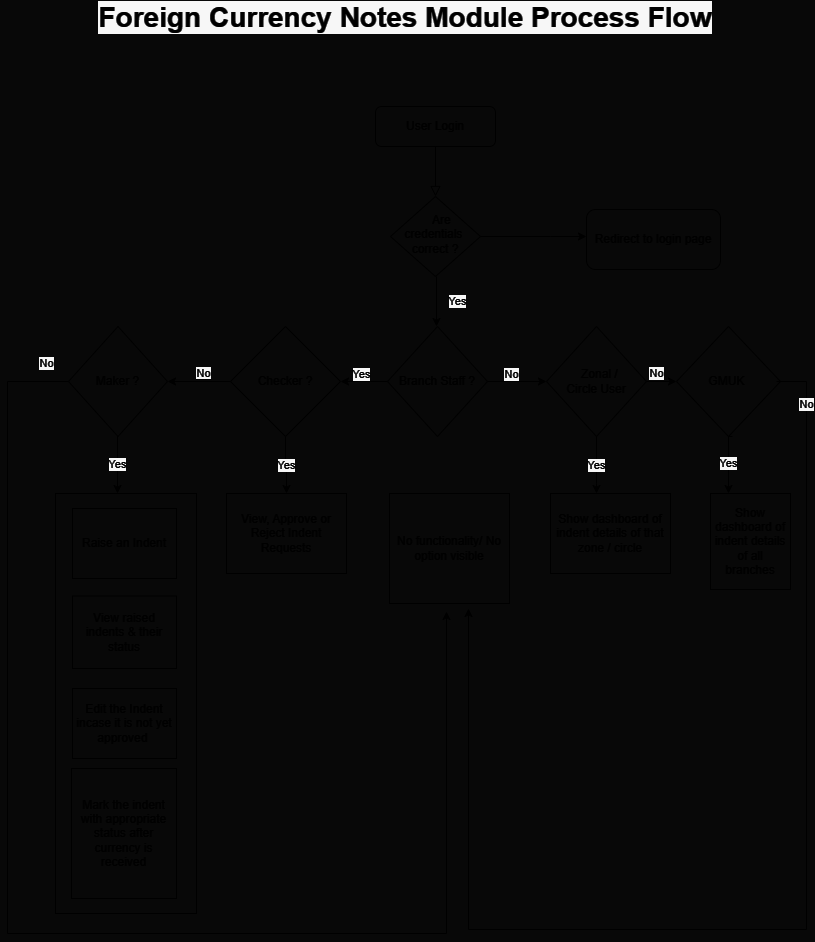

The diagram above was exported from draw.io. Its source (the exported page's mxGraphModel, read from the mxfile embedded in the PNG):
<mxGraphModel dx="1050" dy="541" grid="0" gridSize="10" guides="1" tooltips="1" connect="1" arrows="1" fold="1" page="1" pageScale="1" pageWidth="827" pageHeight="1169" background="#080808" math="0" shadow="0">
  <root>
    <mxCell id="WIyWlLk6GJQsqaUBKTNV-0" />
    <mxCell id="WIyWlLk6GJQsqaUBKTNV-1" parent="WIyWlLk6GJQsqaUBKTNV-0" />
    <mxCell id="WIyWlLk6GJQsqaUBKTNV-2" value="" style="rounded=0;html=1;jettySize=auto;orthogonalLoop=1;fontSize=11;endArrow=block;endFill=0;endSize=8;strokeWidth=1;shadow=0;labelBackgroundColor=none;edgeStyle=orthogonalEdgeStyle;backgroundOutline=0;strokeColor=#FFFFFF;" parent="WIyWlLk6GJQsqaUBKTNV-1" source="WIyWlLk6GJQsqaUBKTNV-3" target="WIyWlLk6GJQsqaUBKTNV-6" edge="1">
      <mxGeometry relative="1" as="geometry" />
    </mxCell>
    <mxCell id="WIyWlLk6GJQsqaUBKTNV-3" value="User Login" style="rounded=1;whiteSpace=wrap;html=1;fontSize=12;glass=0;strokeWidth=1;shadow=0;backgroundOutline=0;fillColor=none;strokeColor=#FFFFFF;fontColor=#FFFFFF;" parent="WIyWlLk6GJQsqaUBKTNV-1" vertex="1">
      <mxGeometry x="385" y="147" width="120" height="40" as="geometry" />
    </mxCell>
    <mxCell id="TlEDB1siWfGGDDj7Wg8u-29" value="" style="edgeStyle=orthogonalEdgeStyle;rounded=0;orthogonalLoop=1;jettySize=auto;html=1;backgroundOutline=0;strokeColor=#FFFFFF;" edge="1" parent="WIyWlLk6GJQsqaUBKTNV-1" source="WIyWlLk6GJQsqaUBKTNV-6" target="WIyWlLk6GJQsqaUBKTNV-7">
      <mxGeometry relative="1" as="geometry">
        <Array as="points">
          <mxPoint x="560" y="277" />
          <mxPoint x="560" y="277" />
        </Array>
      </mxGeometry>
    </mxCell>
    <mxCell id="WIyWlLk6GJQsqaUBKTNV-6" value="&amp;nbsp; &amp;nbsp; Are credentials&amp;nbsp;&lt;div&gt;correct ?&lt;/div&gt;" style="rhombus;whiteSpace=wrap;html=1;shadow=0;fontFamily=Helvetica;fontSize=12;align=center;strokeWidth=1;spacing=6;spacingTop=-4;backgroundOutline=0;fillColor=none;strokeColor=#FFFFFF;fontColor=#FFFFFF;" parent="WIyWlLk6GJQsqaUBKTNV-1" vertex="1">
      <mxGeometry x="400" y="237" width="90" height="80" as="geometry" />
    </mxCell>
    <mxCell id="WIyWlLk6GJQsqaUBKTNV-7" value="Redirect to login page" style="rounded=1;whiteSpace=wrap;html=1;fontSize=12;glass=0;strokeWidth=1;shadow=0;backgroundOutline=0;fillColor=none;strokeColor=#FFFFFF;fontColor=#FFFFFF;" parent="WIyWlLk6GJQsqaUBKTNV-1" vertex="1">
      <mxGeometry x="596" y="250" width="134" height="60" as="geometry" />
    </mxCell>
    <mxCell id="0Kmae_XXpIcbisTiChTe-10" value="" style="edgeStyle=orthogonalEdgeStyle;rounded=0;orthogonalLoop=1;jettySize=auto;html=1;" parent="WIyWlLk6GJQsqaUBKTNV-1" edge="1">
      <mxGeometry relative="1" as="geometry">
        <mxPoint x="450" y="270" as="sourcePoint" />
      </mxGeometry>
    </mxCell>
    <mxCell id="0Kmae_XXpIcbisTiChTe-11" value="No" style="edgeLabel;html=1;align=center;verticalAlign=middle;resizable=0;points=[];" parent="0Kmae_XXpIcbisTiChTe-10" vertex="1" connectable="0">
      <mxGeometry x="-0.2871" y="-1" relative="1" as="geometry">
        <mxPoint y="-21" as="offset" />
      </mxGeometry>
    </mxCell>
    <mxCell id="0Kmae_XXpIcbisTiChTe-5" value="" style="endArrow=classic;html=1;rounded=0;backgroundOutline=0;strokeColor=#FFFFFF;" parent="WIyWlLk6GJQsqaUBKTNV-1" edge="1">
      <mxGeometry width="50" height="50" relative="1" as="geometry">
        <mxPoint x="446" y="317" as="sourcePoint" />
        <mxPoint x="446" y="367" as="targetPoint" />
      </mxGeometry>
    </mxCell>
    <mxCell id="0Kmae_XXpIcbisTiChTe-6" value="Yes" style="edgeLabel;html=1;align=center;verticalAlign=middle;resizable=0;points=[];backgroundOutline=0;fontColor=#FFFFFF;labelBackgroundColor=#080808;" parent="0Kmae_XXpIcbisTiChTe-5" vertex="1" connectable="0">
      <mxGeometry x="-0.0306" y="-2" relative="1" as="geometry">
        <mxPoint x="22" as="offset" />
      </mxGeometry>
    </mxCell>
    <mxCell id="0Kmae_XXpIcbisTiChTe-31" value="" style="edgeStyle=orthogonalEdgeStyle;rounded=0;orthogonalLoop=1;jettySize=auto;html=1;entryX=0;entryY=0.5;entryDx=0;entryDy=0;strokeColor=#FFFFFF;backgroundOutline=0;" parent="WIyWlLk6GJQsqaUBKTNV-1" source="0Kmae_XXpIcbisTiChTe-13" target="0Kmae_XXpIcbisTiChTe-52" edge="1">
      <mxGeometry relative="1" as="geometry">
        <mxPoint x="516" y="422" as="targetPoint" />
      </mxGeometry>
    </mxCell>
    <mxCell id="0Kmae_XXpIcbisTiChTe-32" value="No" style="edgeLabel;html=1;align=center;verticalAlign=middle;resizable=0;points=[];backgroundOutline=0;fontColor=#FFFFFF;labelBackgroundColor=#080808;" parent="0Kmae_XXpIcbisTiChTe-31" vertex="1" connectable="0">
      <mxGeometry x="-0.2603" y="1" relative="1" as="geometry">
        <mxPoint x="1" y="-7" as="offset" />
      </mxGeometry>
    </mxCell>
    <mxCell id="0Kmae_XXpIcbisTiChTe-45" value="" style="edgeStyle=orthogonalEdgeStyle;rounded=0;orthogonalLoop=1;jettySize=auto;html=1;backgroundOutline=0;strokeColor=#FFFFFF;" parent="WIyWlLk6GJQsqaUBKTNV-1" source="0Kmae_XXpIcbisTiChTe-13" target="0Kmae_XXpIcbisTiChTe-44" edge="1">
      <mxGeometry relative="1" as="geometry" />
    </mxCell>
    <mxCell id="0Kmae_XXpIcbisTiChTe-48" value="Yes" style="edgeLabel;html=1;align=center;verticalAlign=middle;resizable=0;points=[];backgroundOutline=0;fontColor=#FFFFFF;labelBackgroundColor=#080808;" parent="0Kmae_XXpIcbisTiChTe-45" vertex="1" connectable="0">
      <mxGeometry x="-0.5618" y="1" relative="1" as="geometry">
        <mxPoint x="-17" y="-9" as="offset" />
      </mxGeometry>
    </mxCell>
    <mxCell id="0Kmae_XXpIcbisTiChTe-13" value="Branch Staff ?" style="rhombus;whiteSpace=wrap;html=1;strokeColor=#FFFFFF;backgroundOutline=0;fillColor=none;fontColor=#FFFFFF;" parent="WIyWlLk6GJQsqaUBKTNV-1" vertex="1">
      <mxGeometry x="397" y="367" width="100" height="110" as="geometry" />
    </mxCell>
    <mxCell id="TlEDB1siWfGGDDj7Wg8u-13" value="Yes" style="edgeStyle=orthogonalEdgeStyle;rounded=0;orthogonalLoop=1;jettySize=auto;html=1;exitX=0.5;exitY=1;exitDx=0;exitDy=0;backgroundOutline=0;strokeColor=#FFFFFF;fontColor=#FFFFFF;labelBackgroundColor=#080808;" edge="1" parent="WIyWlLk6GJQsqaUBKTNV-1">
      <mxGeometry relative="1" as="geometry">
        <mxPoint x="742" y="477" as="sourcePoint" />
        <mxPoint x="738" y="534" as="targetPoint" />
        <Array as="points">
          <mxPoint x="738" y="477" />
        </Array>
      </mxGeometry>
    </mxCell>
    <mxCell id="TlEDB1siWfGGDDj7Wg8u-28" value="No" style="edgeStyle=orthogonalEdgeStyle;rounded=0;orthogonalLoop=1;jettySize=auto;html=1;backgroundOutline=0;strokeColor=#FFFFFF;fontColor=#FFFFFF;labelBackgroundColor=#080808;" edge="1" parent="WIyWlLk6GJQsqaUBKTNV-1">
      <mxGeometry x="-0.9143" relative="1" as="geometry">
        <mxPoint x="786" y="422" as="sourcePoint" />
        <mxPoint x="478" y="649" as="targetPoint" />
        <Array as="points">
          <mxPoint x="816" y="422" />
          <mxPoint x="816" y="970" />
          <mxPoint x="478" y="970" />
        </Array>
        <mxPoint as="offset" />
      </mxGeometry>
    </mxCell>
    <mxCell id="0Kmae_XXpIcbisTiChTe-34" value="&lt;font color=&quot;#ffffff&quot;&gt;GMUK&amp;nbsp;&lt;/font&gt;" style="rhombus;whiteSpace=wrap;html=1;backgroundOutline=0;fillColor=none;strokeColor=#FFFFFF;" parent="WIyWlLk6GJQsqaUBKTNV-1" vertex="1">
      <mxGeometry x="686" y="367" width="104" height="110" as="geometry" />
    </mxCell>
    <mxCell id="TlEDB1siWfGGDDj7Wg8u-5" value="&lt;span style=&quot;background-color: rgb(8, 8, 8);&quot;&gt;&lt;font color=&quot;#ffffff&quot;&gt;No&lt;/font&gt;&lt;/span&gt;" style="edgeStyle=orthogonalEdgeStyle;rounded=0;orthogonalLoop=1;jettySize=auto;html=1;entryX=1;entryY=0.5;entryDx=0;entryDy=0;exitX=0;exitY=0.5;exitDx=0;exitDy=0;backgroundOutline=0;strokeColor=#FFFFFF;" edge="1" parent="WIyWlLk6GJQsqaUBKTNV-1" source="0Kmae_XXpIcbisTiChTe-44" target="TlEDB1siWfGGDDj7Wg8u-4">
      <mxGeometry x="-0.1429" y="-8" relative="1" as="geometry">
        <mxPoint x="176" y="422" as="sourcePoint" />
        <mxPoint x="106" y="422" as="targetPoint" />
        <mxPoint as="offset" />
      </mxGeometry>
    </mxCell>
    <mxCell id="TlEDB1siWfGGDDj7Wg8u-9" value="Yes" style="edgeStyle=orthogonalEdgeStyle;rounded=0;orthogonalLoop=1;jettySize=auto;html=1;backgroundOutline=0;strokeColor=#FFFFFF;fontColor=#FFFFFF;labelBackgroundColor=#080808;" edge="1" parent="WIyWlLk6GJQsqaUBKTNV-1" source="0Kmae_XXpIcbisTiChTe-44" target="0Kmae_XXpIcbisTiChTe-62">
      <mxGeometry relative="1" as="geometry" />
    </mxCell>
    <mxCell id="0Kmae_XXpIcbisTiChTe-44" value="Checker ?" style="rhombus;whiteSpace=wrap;html=1;strokeColor=#FFFFFF;backgroundOutline=0;fillColor=none;fontColor=#FFFFFF;" parent="WIyWlLk6GJQsqaUBKTNV-1" vertex="1">
      <mxGeometry x="240" y="367" width="110" height="110" as="geometry" />
    </mxCell>
    <mxCell id="TlEDB1siWfGGDDj7Wg8u-14" value="No" style="edgeStyle=orthogonalEdgeStyle;rounded=0;orthogonalLoop=1;jettySize=auto;html=1;backgroundOutline=0;strokeColor=#FFFFFF;fontColor=#FFFFFF;labelBackgroundColor=#080808;" edge="1" parent="WIyWlLk6GJQsqaUBKTNV-1" source="0Kmae_XXpIcbisTiChTe-52" target="0Kmae_XXpIcbisTiChTe-34">
      <mxGeometry x="0.2" y="8" relative="1" as="geometry">
        <mxPoint as="offset" />
      </mxGeometry>
    </mxCell>
    <mxCell id="TlEDB1siWfGGDDj7Wg8u-24" value="Yes" style="edgeStyle=orthogonalEdgeStyle;rounded=0;orthogonalLoop=1;jettySize=auto;html=1;backgroundOutline=0;strokeColor=#FFFFFF;fontColor=#FFFFFF;labelBackgroundColor=#080808;" edge="1" parent="WIyWlLk6GJQsqaUBKTNV-1" source="0Kmae_XXpIcbisTiChTe-52" target="0Kmae_XXpIcbisTiChTe-58">
      <mxGeometry relative="1" as="geometry">
        <Array as="points">
          <mxPoint x="606" y="524" />
          <mxPoint x="606" y="524" />
        </Array>
      </mxGeometry>
    </mxCell>
    <mxCell id="0Kmae_XXpIcbisTiChTe-52" value="&lt;div&gt;&amp;nbsp; Zonal / Circle&lt;span style=&quot;background-color: initial;&quot;&gt;&amp;nbsp;User&lt;/span&gt;&lt;/div&gt;" style="rhombus;whiteSpace=wrap;html=1;backgroundOutline=0;fillColor=none;strokeColor=#FFFFFF;fontColor=#FFFFFF;" parent="WIyWlLk6GJQsqaUBKTNV-1" vertex="1">
      <mxGeometry x="556" y="367" width="100" height="110" as="geometry" />
    </mxCell>
    <mxCell id="0Kmae_XXpIcbisTiChTe-56" value="Show dashboard of indent details of all branches" style="whiteSpace=wrap;html=1;backgroundOutline=0;fillColor=none;strokeColor=#FFFFFF;fontColor=#FFFFFF;" parent="WIyWlLk6GJQsqaUBKTNV-1" vertex="1">
      <mxGeometry x="720" y="534" width="80" height="96" as="geometry" />
    </mxCell>
    <mxCell id="0Kmae_XXpIcbisTiChTe-58" value="Show dashboard of indent details of that zone / circle" style="whiteSpace=wrap;html=1;backgroundOutline=0;fillColor=none;strokeColor=#FFFFFF;fontColor=#FFFFFF;" parent="WIyWlLk6GJQsqaUBKTNV-1" vertex="1">
      <mxGeometry x="560" y="534" width="120" height="80" as="geometry" />
    </mxCell>
    <mxCell id="0Kmae_XXpIcbisTiChTe-62" value="View, Approve or Reject Indent Requests" style="whiteSpace=wrap;html=1;backgroundOutline=0;fillColor=none;strokeColor=#FFFFFF;fontColor=#FFFFFF;" parent="WIyWlLk6GJQsqaUBKTNV-1" vertex="1">
      <mxGeometry x="236" y="534" width="120" height="80" as="geometry" />
    </mxCell>
    <mxCell id="0Kmae_XXpIcbisTiChTe-73" value="" style="whiteSpace=wrap;html=1;backgroundOutline=0;fillColor=none;strokeColor=#FFFFFF;fontColor=#FFFFFF;" parent="WIyWlLk6GJQsqaUBKTNV-1" vertex="1">
      <mxGeometry x="65" y="534" width="141" height="420" as="geometry" />
    </mxCell>
    <mxCell id="0Kmae_XXpIcbisTiChTe-81" value="View raised indents &amp;amp; their status" style="rounded=0;whiteSpace=wrap;html=1;backgroundOutline=0;fillColor=none;strokeColor=#FFFFFF;fontColor=#FFFFFF;" parent="WIyWlLk6GJQsqaUBKTNV-1" vertex="1">
      <mxGeometry x="82" y="636.5" width="104" height="72.5" as="geometry" />
    </mxCell>
    <mxCell id="0Kmae_XXpIcbisTiChTe-82" value="Edit the Indent incase it is not yet approved&amp;nbsp;" style="rounded=0;whiteSpace=wrap;html=1;backgroundOutline=0;fillColor=none;strokeColor=#FFFFFF;fontColor=#FFFFFF;" parent="WIyWlLk6GJQsqaUBKTNV-1" vertex="1">
      <mxGeometry x="82" y="729" width="104" height="70" as="geometry" />
    </mxCell>
    <mxCell id="0Kmae_XXpIcbisTiChTe-127" value="&lt;font style=&quot;font-size: 28px;&quot;&gt;Foreign Currency Notes Module Process Flow&lt;/font&gt;" style="rounded=0;whiteSpace=wrap;html=1;fontStyle=1;align=center;strokeColor=none;backgroundOutline=0;fontColor=#FFFFFF;labelBackgroundColor=#080808;fillColor=none;" parent="WIyWlLk6GJQsqaUBKTNV-1" vertex="1">
      <mxGeometry x="10" y="43" width="810" height="30" as="geometry" />
    </mxCell>
    <mxCell id="TlEDB1siWfGGDDj7Wg8u-1" value="Raise an Indent" style="whiteSpace=wrap;html=1;backgroundOutline=0;fillColor=none;strokeColor=#FFFFFF;fontColor=#FFFFFF;" vertex="1" parent="WIyWlLk6GJQsqaUBKTNV-1">
      <mxGeometry x="82" y="549" width="104" height="70" as="geometry" />
    </mxCell>
    <mxCell id="TlEDB1siWfGGDDj7Wg8u-3" value="No functionality/ No option visible" style="whiteSpace=wrap;html=1;backgroundOutline=0;fillColor=none;strokeColor=#FFFFFF;fontColor=#FFFFFF;" vertex="1" parent="WIyWlLk6GJQsqaUBKTNV-1">
      <mxGeometry x="399" y="534" width="120" height="110" as="geometry" />
    </mxCell>
    <mxCell id="TlEDB1siWfGGDDj7Wg8u-18" value="Yes" style="edgeStyle=orthogonalEdgeStyle;rounded=0;orthogonalLoop=1;jettySize=auto;html=1;backgroundOutline=0;strokeColor=#FFFFFF;fontColor=#FFFFFF;labelBackgroundColor=#080808;" edge="1" parent="WIyWlLk6GJQsqaUBKTNV-1">
      <mxGeometry relative="1" as="geometry">
        <mxPoint x="127" y="476.44444444444446" as="sourcePoint" />
        <mxPoint x="127" y="534" as="targetPoint" />
        <Array as="points">
          <mxPoint x="127" y="494" />
          <mxPoint x="127" y="494" />
        </Array>
      </mxGeometry>
    </mxCell>
    <mxCell id="TlEDB1siWfGGDDj7Wg8u-23" value="No" style="edgeStyle=orthogonalEdgeStyle;rounded=0;orthogonalLoop=1;jettySize=auto;html=1;backgroundOutline=0;strokeColor=#FFFFFF;fontColor=#FFFFFF;labelBackgroundColor=#080808;" edge="1" parent="WIyWlLk6GJQsqaUBKTNV-1" source="TlEDB1siWfGGDDj7Wg8u-4">
      <mxGeometry x="-0.9681" y="-18" relative="1" as="geometry">
        <mxPoint x="456" y="652" as="targetPoint" />
        <Array as="points">
          <mxPoint x="17" y="422" />
          <mxPoint x="17" y="974" />
          <mxPoint x="456" y="974" />
        </Array>
        <mxPoint as="offset" />
      </mxGeometry>
    </mxCell>
    <mxCell id="TlEDB1siWfGGDDj7Wg8u-4" value="Maker ?" style="rhombus;whiteSpace=wrap;html=1;backgroundOutline=0;fillColor=none;strokeColor=#FFFFFF;fontColor=#FFFFFF;" vertex="1" parent="WIyWlLk6GJQsqaUBKTNV-1">
      <mxGeometry x="78" y="367" width="99" height="110" as="geometry" />
    </mxCell>
    <mxCell id="TlEDB1siWfGGDDj7Wg8u-16" value="Mark the indent with appropriate status after currency is received" style="whiteSpace=wrap;html=1;backgroundOutline=0;fillColor=none;strokeColor=#FFFFFF;fontColor=#FFFFFF;" vertex="1" parent="WIyWlLk6GJQsqaUBKTNV-1">
      <mxGeometry x="81" y="809" width="105" height="130" as="geometry" />
    </mxCell>
  </root>
</mxGraphModel>